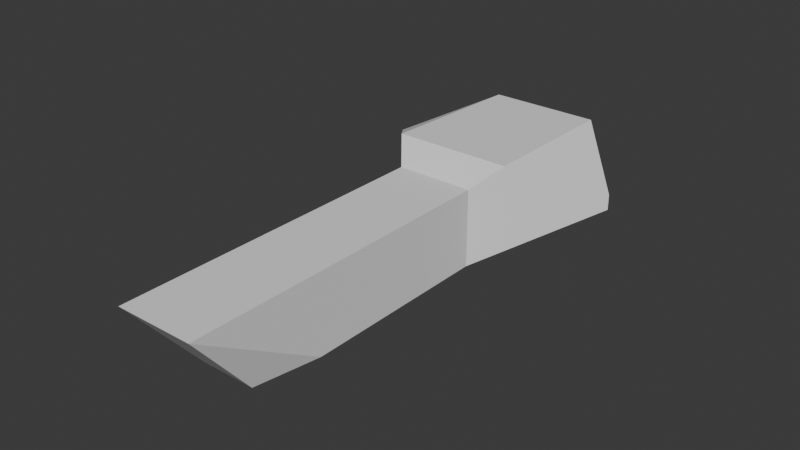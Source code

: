 # Source: robotic_spider.blend  (saved by Blender 4.2.66; exported with 4.5.12 LTS)
import bpy
from mathutils import Matrix  # noqa: F401  (used for matrix-valued properties, if any)

bpy.ops.wm.read_factory_settings(use_empty=True)
scene = bpy.context.scene
scene.name = 'Scene'

# ---- collections
col_collection = bpy.data.collections.new('Collection'); scene.collection.children.link(col_collection)

# ---- world
world_world = bpy.data.worlds.new('World'); scene.world = world_world
world_world.use_nodes = True; world_world.node_tree.nodes.clear()
_N = world_world.node_tree.nodes; _L = world_world.node_tree.links
n0 = _N.new('ShaderNodeOutputWorld'); n0.name = 'World Output'; n0.location = (300, 300)
n1 = _N.new('ShaderNodeBackground'); n1.name = 'Background'; n1.location = (10, 300)
n1.inputs[0].default_value = (0.05088, 0.05088, 0.05088, 1.0)
_L.new(n1.outputs[0], n0.inputs[0])
n0.is_active_output = True
world_world.color = (0.05088, 0.05088, 0.05088)
world_world.sun_shadow_jitter_overblur = 0.0

# ---- meshes
me_cube_001 = bpy.data.meshes.new('Cube.001')
me_cube_001.from_pydata([(-0.6, -2.0, -0.6), (-0.6, -2.0, 0.6), (-0.6, 1.0, -0.6), (-0.6, 1.0, 0.6), (0.6, -2.0, -0.6), (0.6, -2.0, 0.6), (0.6, 1.0, -0.6), (0.6, 1.0, 0.6), (-1.9, 2.6, 0.1), (1.9, 2.6, 0.1), (-0.19, 4.5, -0.19), (-0.19, 4.5, 0.19), (0.19, 4.5, -0.19), (0.19, 4.5, 0.19), (0.42, -3.0, -0.6), (0.6, -4.0, 0.6), (-0.6, -4.0, 0.6), (-0.42, -3.0, -0.6), (-0.9137, 1.386, 0.9137), (-0.8536, 3.763, 0.8536), (-1.9, 2.6, 0.3358), (0.8536, 3.763, 0.8536), (0.9137, 1.386, 0.9137), (1.9, 2.6, 0.3358)], [], [(0, 1, 3, 2), (7, 6, 9, 23, 22), (6, 7, 5, 4), (2, 6, 4, 0), (7, 3, 1, 5), (19, 21, 13, 11), (21, 23, 9, 12, 13), (6, 2, 8, 9), (10, 11, 13, 12), (9, 8, 10, 12), (3, 7, 22, 18), (2, 3, 18, 20, 8), (0, 4, 14, 17), (1, 0, 17, 16), (4, 5, 15, 14), (17, 14, 15, 16), (5, 1, 16, 15), (18, 19, 20), (21, 22, 23), (18, 22, 21, 19), (8, 20, 19, 11, 10)])
_uv = me_cube_001.uv_layers.new(name='UVMap')
_uv.uv.foreach_set('vector', [0.375, 0.0, 0.625, 0.0, 0.625, 0.25, 0.375, 0.25, 0.625, 0.5, 0.375, 0.5, 0.375, 0.5, 0.5221, 0.5, 0.625, 0.5, 0.375, 0.5, 0.625, 0.5, 0.625, 0.75, 0.375, 0.75, 0.125, 0.5, 0.375, 0.5, 0.375, 0.75, 0.125, 0.75, 0.625, 0.5, 0.875, 0.5, 0.875, 0.75, 0.625, 0.75, 0.875, 0.5, 0.625, 0.5, 0.625, 0.5, 0.875, 0.5, 0.625, 0.5, 0.5221, 0.5, 0.375, 0.5, 0.375, 0.5, 0.625, 0.5, 0.375, 0.5, 0.125, 0.5, 0.125, 0.5, 0.375, 0.5, 0.375, 0.25, 0.625, 0.25, 0.625, 0.5, 0.375, 0.5, 0.375, 0.5, 0.125, 0.5, 0.125, 0.5, 0.375, 0.5, 0.875, 0.5, 0.625, 0.5, 0.625, 0.5, 0.875, 0.5, 0.375, 0.25, 0.625, 0.25, 0.625, 0.25, 0.5221, 0.25, 0.375, 0.25, 0.125, 0.75, 0.375, 0.75, 0.375, 0.75, 0.125, 0.75, 0.625, 0.0, 0.375, 0.0, 0.375, 0.0, 0.625, 0.0, 0.375, 0.75, 0.625, 0.75, 0.625, 0.75, 0.375, 0.75, 0.125, 0.75, 0.375, 0.75, 0.625, 0.75, 0.875, 0.75, 0.625, 0.75, 0.875, 0.75, 0.875, 0.75, 0.625, 0.75, 0.625, 0.25, 0.5562, 0.25, 0.5221, 0.25, 0.625, 0.5, 0.6925, 0.5, 0.5221, 0.5, 0.875, 0.5, 0.625, 0.5, 0.625, 0.5, 0.875, 0.5, 0.375, 0.25, 0.5221, 0.25, 0.625, 0.25, 0.625, 0.25, 0.375, 0.25])
me_cube_001.update()

# ---- objects
ob_cube = bpy.data.objects.new('Cube', me_cube_001)

# ---- transforms, parenting, visibility, modifiers, constraints
ob_cube.location = (0.0, 0.0, 0.0)

# ---- collection membership
col_collection.objects.link(ob_cube)

# ---- scene / render settings (as saved in the file)
scene.frame_start = 1; scene.frame_end = 250; scene.frame_set(1)
scene.render.engine = 'BLENDER_EEVEE_NEXT'
bpy.context.view_layer.update()

# ---- added for rendering (the .blend has no active camera and no usable light): camera, sun
cam_auto = bpy.data.cameras.new('AutoCamera')
cam_auto.lens = 50.0
cam_auto.sensor_width = 36.0
cam_auto.clip_end = 1000.0
ob_auto_camera = bpy.data.objects.new('AutoCamera', cam_auto)
scene.collection.objects.link(ob_auto_camera)
ob_auto_camera.location = (8.72763, -10.2232, 7.13893)
ob_auto_camera.rotation_euler = (1.09748, -7.21219e-08, 0.694738)
scene.camera = ob_auto_camera
light_auto_sun = bpy.data.lights.new('AutoSun', 'SUN')
light_auto_sun.energy = 3.0
light_auto_sun.angle = 0.0523599
ob_auto_sun = bpy.data.objects.new('AutoSun', light_auto_sun)
scene.collection.objects.link(ob_auto_sun)
ob_auto_sun.rotation_euler = (0.872665, 0.174533, 0.523599)
bpy.context.view_layer.update()
